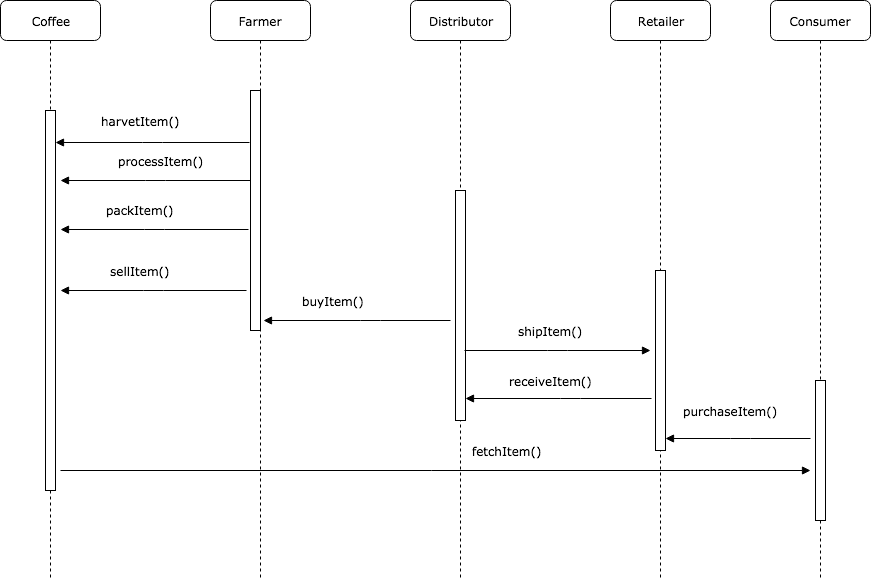

The diagram above was exported from draw.io. Its source (the exported page's mxGraphModel, read from the mxfile embedded in the PNG):
<mxGraphModel dx="1238" dy="529" grid="1" gridSize="10" guides="1" tooltips="1" connect="1" arrows="1" fold="1" page="1" pageScale="1" pageWidth="1100" pageHeight="850" background="#ffffff" math="0" shadow="0">
  <root>
    <mxCell id="0" />
    <mxCell id="1" parent="0" />
    <mxCell id="7baba1c4bc27f4b0-2" value="Coffee" style="shape=umlLifeline;perimeter=lifelinePerimeter;whiteSpace=wrap;html=1;container=1;collapsible=0;recursiveResize=0;outlineConnect=0;rounded=1;shadow=0;comic=0;labelBackgroundColor=none;strokeColor=#000000;strokeWidth=1;fillColor=#FFFFFF;fontFamily=Verdana;fontSize=12;fontColor=#000000;align=center;" parent="1" vertex="1">
      <mxGeometry x="110" y="80" width="100" height="580" as="geometry" />
    </mxCell>
    <mxCell id="7baba1c4bc27f4b0-10" value="" style="html=1;points=[];perimeter=orthogonalPerimeter;rounded=0;shadow=0;comic=0;labelBackgroundColor=none;strokeColor=#000000;strokeWidth=1;fillColor=#FFFFFF;fontFamily=Verdana;fontSize=12;fontColor=#000000;align=center;" parent="7baba1c4bc27f4b0-2" vertex="1">
      <mxGeometry x="45" y="110" width="10" height="380" as="geometry" />
    </mxCell>
    <mxCell id="7baba1c4bc27f4b0-4" value="Farmer" style="shape=umlLifeline;perimeter=lifelinePerimeter;whiteSpace=wrap;html=1;container=1;collapsible=0;recursiveResize=0;outlineConnect=0;rounded=1;shadow=0;comic=0;labelBackgroundColor=none;strokeColor=#000000;strokeWidth=1;fillColor=#FFFFFF;fontFamily=Verdana;fontSize=12;fontColor=#000000;align=center;" parent="1" vertex="1">
      <mxGeometry x="320" y="80" width="100" height="580" as="geometry" />
    </mxCell>
    <mxCell id="7baba1c4bc27f4b0-5" value="Distributor" style="shape=umlLifeline;perimeter=lifelinePerimeter;whiteSpace=wrap;html=1;container=1;collapsible=0;recursiveResize=0;outlineConnect=0;rounded=1;shadow=0;comic=0;labelBackgroundColor=none;strokeColor=#000000;strokeWidth=1;fillColor=#FFFFFF;fontFamily=Verdana;fontSize=12;fontColor=#000000;align=center;" parent="1" vertex="1">
      <mxGeometry x="520" y="80" width="100" height="580" as="geometry" />
    </mxCell>
    <mxCell id="0pAwts_H-sIoq5Qy_vTC-21" value="" style="html=1;points=[];perimeter=orthogonalPerimeter;rounded=0;shadow=0;comic=0;labelBackgroundColor=none;strokeColor=#000000;strokeWidth=1;fillColor=#FFFFFF;fontFamily=Verdana;fontSize=12;fontColor=#000000;align=center;" vertex="1" parent="7baba1c4bc27f4b0-5">
      <mxGeometry x="45" y="190" width="10" height="230" as="geometry" />
    </mxCell>
    <mxCell id="7baba1c4bc27f4b0-6" value="Retailer" style="shape=umlLifeline;perimeter=lifelinePerimeter;whiteSpace=wrap;html=1;container=1;collapsible=0;recursiveResize=0;outlineConnect=0;rounded=1;shadow=0;comic=0;labelBackgroundColor=none;strokeColor=#000000;strokeWidth=1;fillColor=#FFFFFF;fontFamily=Verdana;fontSize=12;fontColor=#000000;align=center;" parent="1" vertex="1">
      <mxGeometry x="720" y="80" width="100" height="580" as="geometry" />
    </mxCell>
    <mxCell id="m50i2bmHTMv9bItRsKCe-7" value="" style="html=1;points=[];perimeter=orthogonalPerimeter;rounded=0;shadow=0;comic=0;labelBackgroundColor=none;strokeColor=#000000;strokeWidth=1;fillColor=#FFFFFF;fontFamily=Verdana;fontSize=12;fontColor=#000000;align=center;" parent="7baba1c4bc27f4b0-6" vertex="1">
      <mxGeometry x="45" y="270" width="10" height="180" as="geometry" />
    </mxCell>
    <mxCell id="7baba1c4bc27f4b0-7" value="Consumer" style="shape=umlLifeline;perimeter=lifelinePerimeter;whiteSpace=wrap;html=1;container=1;collapsible=0;recursiveResize=0;outlineConnect=0;rounded=1;shadow=0;comic=0;labelBackgroundColor=none;strokeColor=#000000;strokeWidth=1;fillColor=#FFFFFF;fontFamily=Verdana;fontSize=12;fontColor=#000000;align=center;" parent="1" vertex="1">
      <mxGeometry x="880" y="80" width="100" height="580" as="geometry" />
    </mxCell>
    <mxCell id="7baba1c4bc27f4b0-25" value="" style="html=1;points=[];perimeter=orthogonalPerimeter;rounded=0;shadow=0;comic=0;labelBackgroundColor=none;strokeColor=#000000;strokeWidth=1;fillColor=#FFFFFF;fontFamily=Verdana;fontSize=12;fontColor=#000000;align=center;" parent="7baba1c4bc27f4b0-7" vertex="1">
      <mxGeometry x="45" y="380" width="10" height="140" as="geometry" />
    </mxCell>
    <mxCell id="m50i2bmHTMv9bItRsKCe-4" value="buyItem()" style="html=1;verticalAlign=bottom;endArrow=block;labelBackgroundColor=none;fontFamily=Verdana;fontSize=12;edgeStyle=elbowEdgeStyle;elbow=vertical;entryX=1.3;entryY=0.958;entryDx=0;entryDy=0;entryPerimeter=0;" parent="1" edge="1" target="7baba1c4bc27f4b0-16">
      <mxGeometry x="0.256" y="-10" relative="1" as="geometry">
        <mxPoint x="560" y="400" as="sourcePoint" />
        <mxPoint x="380" y="410" as="targetPoint" />
        <Array as="points">
          <mxPoint x="480" y="400" />
          <mxPoint x="690" y="340" />
          <mxPoint x="315.5" y="355" />
          <mxPoint x="285.5" y="375" />
        </Array>
        <mxPoint as="offset" />
      </mxGeometry>
    </mxCell>
    <mxCell id="m50i2bmHTMv9bItRsKCe-5" value="shipItem()" style="html=1;verticalAlign=bottom;endArrow=block;labelBackgroundColor=none;fontFamily=Verdana;fontSize=12;edgeStyle=elbowEdgeStyle;elbow=vertical;" parent="1" edge="1">
      <mxGeometry y="12" relative="1" as="geometry">
        <mxPoint x="574" y="430" as="sourcePoint" />
        <mxPoint x="760" y="430" as="targetPoint" />
        <Array as="points">
          <mxPoint x="667" y="430" />
        </Array>
        <mxPoint x="-7" y="2" as="offset" />
      </mxGeometry>
    </mxCell>
    <mxCell id="m50i2bmHTMv9bItRsKCe-6" value="receiveItem()" style="html=1;verticalAlign=bottom;endArrow=block;labelBackgroundColor=none;fontFamily=Verdana;fontSize=12;edgeStyle=elbowEdgeStyle;elbow=vertical;exitX=-0.4;exitY=0.711;exitDx=0;exitDy=0;exitPerimeter=0;" parent="1" edge="1" target="0pAwts_H-sIoq5Qy_vTC-21" source="m50i2bmHTMv9bItRsKCe-7">
      <mxGeometry x="0.086" y="-8" relative="1" as="geometry">
        <mxPoint x="860" y="420" as="sourcePoint" />
        <mxPoint x="600" y="420" as="targetPoint" />
        <Array as="points">
          <mxPoint x="680" y="478" />
          <mxPoint x="700" y="420" />
          <mxPoint x="710" y="390" />
          <mxPoint x="335.5" y="405" />
          <mxPoint x="305.5" y="425" />
        </Array>
        <mxPoint as="offset" />
      </mxGeometry>
    </mxCell>
    <mxCell id="m50i2bmHTMv9bItRsKCe-8" value="purchaseItem()" style="html=1;verticalAlign=bottom;endArrow=block;labelBackgroundColor=none;fontFamily=Verdana;fontSize=12;edgeStyle=elbowEdgeStyle;elbow=vertical;entryX=1;entryY=0.933;entryDx=0;entryDy=0;entryPerimeter=0;" parent="1" edge="1" target="m50i2bmHTMv9bItRsKCe-7">
      <mxGeometry x="0.1034" y="-18" relative="1" as="geometry">
        <mxPoint x="920" y="518" as="sourcePoint" />
        <mxPoint x="890" y="470" as="targetPoint" />
        <Array as="points">
          <mxPoint x="850" y="518" />
          <mxPoint x="700" y="340" />
          <mxPoint x="325.5" y="355" />
          <mxPoint x="295.5" y="375" />
        </Array>
        <mxPoint as="offset" />
      </mxGeometry>
    </mxCell>
    <mxCell id="O5c4q2cEHMZQzyhYaGSi-1" value="fetchItem()" style="html=1;verticalAlign=bottom;endArrow=block;labelBackgroundColor=none;fontFamily=Verdana;fontSize=12;" parent="1" edge="1">
      <mxGeometry x="0.1905" y="10" relative="1" as="geometry">
        <mxPoint x="170" y="550" as="sourcePoint" />
        <mxPoint x="920" y="550" as="targetPoint" />
        <mxPoint as="offset" />
      </mxGeometry>
    </mxCell>
    <mxCell id="7baba1c4bc27f4b0-16" value="" style="html=1;points=[];perimeter=orthogonalPerimeter;rounded=0;shadow=0;comic=0;labelBackgroundColor=none;strokeColor=#000000;strokeWidth=1;fillColor=#FFFFFF;fontFamily=Verdana;fontSize=12;fontColor=#000000;align=center;" parent="1" vertex="1">
      <mxGeometry x="360" y="170" width="10" height="240" as="geometry" />
    </mxCell>
    <mxCell id="0pAwts_H-sIoq5Qy_vTC-15" value="processItem()" style="html=1;verticalAlign=bottom;endArrow=block;labelBackgroundColor=none;fontFamily=Verdana;fontSize=12;edgeStyle=elbowEdgeStyle;elbow=vertical;" edge="1" parent="1">
      <mxGeometry y="-11" relative="1" as="geometry">
        <mxPoint x="360" y="260" as="sourcePoint" />
        <mxPoint x="170" y="260" as="targetPoint" />
        <Array as="points">
          <mxPoint x="265" y="260" />
        </Array>
        <mxPoint x="5" y="1" as="offset" />
      </mxGeometry>
    </mxCell>
    <mxCell id="0pAwts_H-sIoq5Qy_vTC-17" value="harvetItem()" style="html=1;verticalAlign=bottom;endArrow=block;labelBackgroundColor=none;fontFamily=Verdana;fontSize=12;edgeStyle=elbowEdgeStyle;elbow=vertical;exitX=-0.1;exitY=0.217;exitDx=0;exitDy=0;exitPerimeter=0;" edge="1" parent="1" source="7baba1c4bc27f4b0-16" target="7baba1c4bc27f4b0-10">
      <mxGeometry x="0.1237" y="-12" relative="1" as="geometry">
        <mxPoint x="370" y="261" as="sourcePoint" />
        <mxPoint x="190" y="222" as="targetPoint" />
        <Array as="points" />
        <mxPoint as="offset" />
      </mxGeometry>
    </mxCell>
    <mxCell id="0pAwts_H-sIoq5Qy_vTC-18" value="packItem()" style="html=1;verticalAlign=bottom;endArrow=block;labelBackgroundColor=none;fontFamily=Verdana;fontSize=12;edgeStyle=elbowEdgeStyle;elbow=vertical;exitX=-0.2;exitY=0.579;exitDx=0;exitDy=0;exitPerimeter=0;" edge="1" parent="1" source="7baba1c4bc27f4b0-16">
      <mxGeometry x="0.1474" y="-10" relative="1" as="geometry">
        <mxPoint x="350" y="311" as="sourcePoint" />
        <mxPoint x="170" y="309" as="targetPoint" />
        <Array as="points" />
        <mxPoint as="offset" />
      </mxGeometry>
    </mxCell>
    <mxCell id="0pAwts_H-sIoq5Qy_vTC-19" value="sellItem()" style="html=1;verticalAlign=bottom;endArrow=block;labelBackgroundColor=none;fontFamily=Verdana;fontSize=12;edgeStyle=elbowEdgeStyle;elbow=vertical;exitX=-0.4;exitY=0.833;exitDx=0;exitDy=0;exitPerimeter=0;" edge="1" parent="1" source="7baba1c4bc27f4b0-16">
      <mxGeometry x="0.1474" y="-10" relative="1" as="geometry">
        <mxPoint x="368" y="319" as="sourcePoint" />
        <mxPoint x="170" y="370" as="targetPoint" />
        <Array as="points" />
        <mxPoint as="offset" />
      </mxGeometry>
    </mxCell>
  </root>
</mxGraphModel>